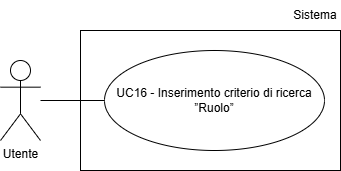

The diagram above was exported from draw.io. Its source (the exported page's mxGraphModel, read from the mxfile embedded in the PNG):
<mxGraphModel dx="1030" dy="561" grid="1" gridSize="10" guides="1" tooltips="1" connect="1" arrows="1" fold="1" page="1" pageScale="1" pageWidth="827" pageHeight="1169" math="0" shadow="0">
  <root>
    <mxCell id="0" />
    <mxCell id="1" parent="0" />
    <mxCell id="bnCiZxuXq5y3wHK8lhjp-1" parent="1" style="shape=umlActor;verticalLabelPosition=bottom;verticalAlign=top;html=1;outlineConnect=0;" value="Utente" vertex="1">
      <mxGeometry height="80" width="40" x="200" y="210" as="geometry" />
    </mxCell>
    <mxCell id="bnCiZxuXq5y3wHK8lhjp-3" parent="1" style="ellipse;whiteSpace=wrap;html=1;align=center;" value="UC16 - Inserimento criterio di ricerca ”Ruolo”" vertex="1">
      <mxGeometry height="100" width="220" x="304" y="200" as="geometry" />
    </mxCell>
    <mxCell id="bnCiZxuXq5y3wHK8lhjp-4" edge="1" parent="1" style="endArrow=none;html=1;rounded=0;entryX=0;entryY=0.5;entryDx=0;entryDy=0;" target="bnCiZxuXq5y3wHK8lhjp-3">
      <mxGeometry height="50" relative="1" width="50" as="geometry">
        <mxPoint x="240" y="250" as="sourcePoint" />
      </mxGeometry>
    </mxCell>
    <mxCell id="7wZ0X10ch6whO_9Fe_H8-1" parent="1" style="rounded=0;whiteSpace=wrap;html=1;fillColor=none;" value="" vertex="1">
      <mxGeometry height="140" width="260" x="280" y="180" as="geometry" />
    </mxCell>
    <mxCell id="7wZ0X10ch6whO_9Fe_H8-2" parent="1" style="text;html=1;whiteSpace=wrap;strokeColor=none;fillColor=none;align=center;verticalAlign=middle;rounded=0;" value="Sistema" vertex="1">
      <mxGeometry height="30" width="50" x="490" y="150" as="geometry" />
    </mxCell>
  </root>
</mxGraphModel>